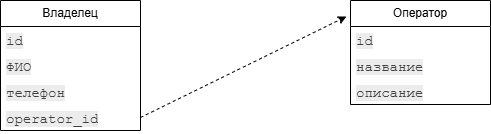

The diagram above was exported from draw.io. Its source (the exported page's mxGraphModel, read from the mxfile embedded in the PNG):
<mxGraphModel dx="2074" dy="1098" grid="1" gridSize="10" guides="1" tooltips="1" connect="1" arrows="1" fold="1" page="1" pageScale="1" pageWidth="827" pageHeight="1169" background="#ffffff" math="0" shadow="0">
  <root>
    <mxCell id="0" />
    <mxCell id="1" parent="0" />
    <mxCell id="DdAFNDIsx7VDoYAYGz6U-5" value="Владелец" style="swimlane;fontStyle=0;childLayout=stackLayout;horizontal=1;startSize=26;fillColor=none;horizontalStack=0;resizeParent=1;resizeParentMax=0;resizeLast=0;collapsible=1;marginBottom=0;whiteSpace=wrap;html=1;" vertex="1" parent="1">
      <mxGeometry x="160" y="50" width="140" height="130" as="geometry">
        <mxRectangle x="340" y="510" width="100" height="30" as="alternateBounds" />
      </mxGeometry>
    </mxCell>
    <mxCell id="DdAFNDIsx7VDoYAYGz6U-6" value="&lt;span style=&quot;color: rgb(64, 64, 64); font-family: Menlo, &amp;quot;Roboto Mono&amp;quot;, &amp;quot;Courier New&amp;quot;, Courier, monospace, Inter, sans-serif; font-size: 14.0018px; background-color: rgb(236, 236, 236);&quot;&gt;id&lt;/span&gt;" style="text;strokeColor=none;fillColor=none;align=left;verticalAlign=top;spacingLeft=4;spacingRight=4;overflow=hidden;rotatable=0;points=[[0,0.5],[1,0.5]];portConstraint=eastwest;whiteSpace=wrap;html=1;" vertex="1" parent="DdAFNDIsx7VDoYAYGz6U-5">
      <mxGeometry y="26" width="140" height="26" as="geometry" />
    </mxCell>
    <mxCell id="DdAFNDIsx7VDoYAYGz6U-7" value="&lt;span style=&quot;color: rgb(64, 64, 64); font-family: Menlo, &amp;quot;Roboto Mono&amp;quot;, &amp;quot;Courier New&amp;quot;, Courier, monospace, Inter, sans-serif; font-size: 14.0018px; background-color: rgb(236, 236, 236);&quot;&gt;ФИО&lt;/span&gt;" style="text;strokeColor=none;fillColor=none;align=left;verticalAlign=top;spacingLeft=4;spacingRight=4;overflow=hidden;rotatable=0;points=[[0,0.5],[1,0.5]];portConstraint=eastwest;whiteSpace=wrap;html=1;" vertex="1" parent="DdAFNDIsx7VDoYAYGz6U-5">
      <mxGeometry y="52" width="140" height="26" as="geometry" />
    </mxCell>
    <mxCell id="DdAFNDIsx7VDoYAYGz6U-8" value="&lt;span style=&quot;color: rgb(64, 64, 64); font-family: Menlo, &amp;quot;Roboto Mono&amp;quot;, &amp;quot;Courier New&amp;quot;, Courier, monospace, Inter, sans-serif; font-size: 14.0018px; background-color: rgb(236, 236, 236);&quot;&gt;телефон&lt;/span&gt;" style="text;strokeColor=none;fillColor=none;align=left;verticalAlign=top;spacingLeft=4;spacingRight=4;overflow=hidden;rotatable=0;points=[[0,0.5],[1,0.5]];portConstraint=eastwest;whiteSpace=wrap;html=1;" vertex="1" parent="DdAFNDIsx7VDoYAYGz6U-5">
      <mxGeometry y="78" width="140" height="26" as="geometry" />
    </mxCell>
    <mxCell id="DdAFNDIsx7VDoYAYGz6U-15" value="&lt;span style=&quot;color: rgb(64, 64, 64); font-family: Menlo, &amp;quot;Roboto Mono&amp;quot;, &amp;quot;Courier New&amp;quot;, Courier, monospace, Inter, sans-serif; font-size: 14.0018px; background-color: rgb(236, 236, 236);&quot;&gt;operator_id&lt;/span&gt;" style="text;strokeColor=none;fillColor=none;align=left;verticalAlign=top;spacingLeft=4;spacingRight=4;overflow=hidden;rotatable=0;points=[[0,0.5],[1,0.5]];portConstraint=eastwest;whiteSpace=wrap;html=1;" vertex="1" parent="DdAFNDIsx7VDoYAYGz6U-5">
      <mxGeometry y="104" width="140" height="26" as="geometry" />
    </mxCell>
    <mxCell id="DdAFNDIsx7VDoYAYGz6U-16" value="Оператор" style="swimlane;fontStyle=0;childLayout=stackLayout;horizontal=1;startSize=26;fillColor=none;horizontalStack=0;resizeParent=1;resizeParentMax=0;resizeLast=0;collapsible=1;marginBottom=0;whiteSpace=wrap;html=1;" vertex="1" parent="1">
      <mxGeometry x="510" y="50" width="140" height="104" as="geometry">
        <mxRectangle x="340" y="510" width="100" height="30" as="alternateBounds" />
      </mxGeometry>
    </mxCell>
    <mxCell id="DdAFNDIsx7VDoYAYGz6U-17" value="&lt;span style=&quot;color: rgb(64, 64, 64); font-family: Menlo, &amp;quot;Roboto Mono&amp;quot;, &amp;quot;Courier New&amp;quot;, Courier, monospace, Inter, sans-serif; font-size: 14.0018px; background-color: rgb(236, 236, 236);&quot;&gt;id&lt;/span&gt;" style="text;strokeColor=none;fillColor=none;align=left;verticalAlign=top;spacingLeft=4;spacingRight=4;overflow=hidden;rotatable=0;points=[[0,0.5],[1,0.5]];portConstraint=eastwest;whiteSpace=wrap;html=1;" vertex="1" parent="DdAFNDIsx7VDoYAYGz6U-16">
      <mxGeometry y="26" width="140" height="26" as="geometry" />
    </mxCell>
    <mxCell id="DdAFNDIsx7VDoYAYGz6U-19" value="&lt;span style=&quot;color: rgb(64, 64, 64); font-family: Menlo, &amp;quot;Roboto Mono&amp;quot;, &amp;quot;Courier New&amp;quot;, Courier, monospace, Inter, sans-serif; font-size: 14.0018px; background-color: rgb(236, 236, 236);&quot;&gt;название&lt;/span&gt;" style="text;strokeColor=none;fillColor=none;align=left;verticalAlign=top;spacingLeft=4;spacingRight=4;overflow=hidden;rotatable=0;points=[[0,0.5],[1,0.5]];portConstraint=eastwest;whiteSpace=wrap;html=1;" vertex="1" parent="DdAFNDIsx7VDoYAYGz6U-16">
      <mxGeometry y="52" width="140" height="26" as="geometry" />
    </mxCell>
    <mxCell id="DdAFNDIsx7VDoYAYGz6U-20" value="&lt;span style=&quot;color: rgb(64, 64, 64); font-family: Menlo, &amp;quot;Roboto Mono&amp;quot;, &amp;quot;Courier New&amp;quot;, Courier, monospace, Inter, sans-serif; font-size: 14.0018px; background-color: rgb(236, 236, 236);&quot;&gt;описание&lt;/span&gt;" style="text;strokeColor=none;fillColor=none;align=left;verticalAlign=top;spacingLeft=4;spacingRight=4;overflow=hidden;rotatable=0;points=[[0,0.5],[1,0.5]];portConstraint=eastwest;whiteSpace=wrap;html=1;" vertex="1" parent="DdAFNDIsx7VDoYAYGz6U-16">
      <mxGeometry y="78" width="140" height="26" as="geometry" />
    </mxCell>
    <mxCell id="DdAFNDIsx7VDoYAYGz6U-21" value="" style="endArrow=classic;html=1;rounded=0;exitX=1;exitY=0.5;exitDx=0;exitDy=0;entryX=-0.029;entryY=0.154;entryDx=0;entryDy=0;entryPerimeter=0;dashed=1;" edge="1" parent="1" source="DdAFNDIsx7VDoYAYGz6U-15" target="DdAFNDIsx7VDoYAYGz6U-16">
      <mxGeometry width="50" height="50" relative="1" as="geometry">
        <mxPoint x="390" y="590" as="sourcePoint" />
        <mxPoint x="440" y="540" as="targetPoint" />
      </mxGeometry>
    </mxCell>
  </root>
</mxGraphModel>